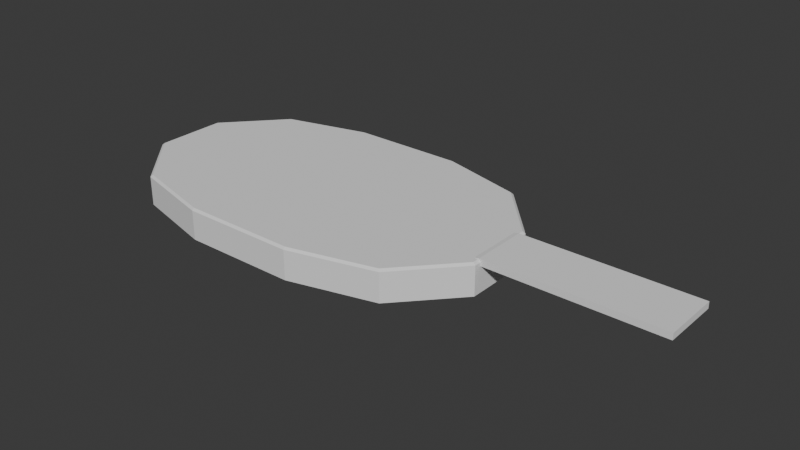 # Source: EnemyIsland.blend  (saved by Blender 5.0.119; exported with 4.5.12 LTS)
import bpy
from mathutils import Matrix  # noqa: F401  (used for matrix-valued properties, if any)

bpy.ops.wm.read_factory_settings(use_empty=True)
scene = bpy.context.scene
scene.name = 'Scene'

# ---- collections
col_collection = bpy.data.collections.new('Collection'); scene.collection.children.link(col_collection)

# ---- world
world_world = bpy.data.worlds.new('World'); scene.world = world_world
world_world.use_nodes = True; world_world.node_tree.nodes.clear()
_N = world_world.node_tree.nodes; _L = world_world.node_tree.links
n0 = _N.new('ShaderNodeOutputWorld'); n0.name = 'World Output'; n0.location = (200, 100)
n1 = _N.new('ShaderNodeBackground'); n1.name = 'Background'; n1.location = (-200, 100)
n1.inputs[0].default_value = (0.05088, 0.05088, 0.05088, 1.0)
_L.new(n1.outputs[0], n0.inputs[0])
n0.is_active_output = True
world_world.color = (0.05088, 0.05088, 0.05088)
world_world.sun_shadow_jitter_overblur = 0.0

# ---- meshes
me_cylinder = bpy.data.meshes.new('Cylinder')
me_cylinder.from_pydata([(-0.7855, 14.12, 2.129), (9.59, 11.42, 2.129), (-0.7855, 14.4, 1.876), (9.795, 11.65, 1.876), (16.33, 4.45, 1.876), (16.33, -4.45, 1.876), (9.795, -11.65, 1.876), (-0.7855, -14.4, 1.876), (16.0, 4.364, 2.129), (16.0, -4.364, 2.129), (9.59, -11.42, 2.129), (-0.7855, -14.12, 2.129), (-0.7855, 14.4, -1.724), (9.795, 11.65, -1.724), (16.33, 4.45, -1.724), (16.33, -4.45, -1.724), (9.795, -11.65, -1.724), (-0.7855, -14.4, -1.724), (-14.92, 14.12, 2.129), (-25.3, 11.42, 2.129), (-31.71, 4.364, 2.129), (-14.92, -14.12, 2.129), (-14.92, -14.4, 1.876), (-31.71, -4.364, 2.129), (-25.3, -11.42, 2.129), (-32.04, -4.45, 1.876), (-25.5, -11.65, 1.876), (-32.04, 4.45, 1.876), (-14.92, 14.4, 1.876), (-25.5, 11.65, 1.876), (-14.92, -14.4, -1.724), (-25.5, -11.65, -1.724), (-32.04, -4.45, -1.724), (-32.04, 4.45, -1.724), (-25.5, 11.65, -1.724), (-14.92, 14.4, -1.724), (-25.3, 4.364, 2.129), (-25.3, -4.364, 2.129)], [], [(6, 5, 9, 10), (5, 4, 8, 9), (7, 6, 10, 11), (2, 12, 35, 28), (0, 2, 28, 18), (3, 2, 0, 1), (11, 0, 18, 21), (1, 0, 11, 10, 9, 8), (4, 3, 1, 8), (12, 2, 3, 13), (13, 3, 4, 14), (14, 4, 5, 15), (15, 5, 6, 16), (16, 6, 7, 17), (7, 11, 21, 22), (17, 7, 22, 30), (26, 22, 21, 24), (27, 25, 23, 20), (25, 26, 24, 23), (29, 27, 20, 19), (28, 29, 19, 18), (30, 22, 26, 31), (31, 26, 25, 32), (32, 25, 27, 33), (33, 27, 29, 34), (34, 29, 28, 35), (21, 18, 19, 36, 37, 24), (24, 37, 23), (20, 36, 19), (23, 37, 36, 20)])
_uv = me_cylinder.uv_layers.new(name='UVMap')
_uv.uv.foreach_set('vector', [0.7498, 0.805, 0.8032, 0.8647, 0.8007, 0.8666, 0.7476, 0.8072, 0.8032, 0.8647, 0.8409, 0.9363, 0.8379, 0.9372, 0.8007, 0.8666, 0.6899, 0.7521, 0.7498, 0.805, 0.7476, 0.8072, 0.688, 0.7546, 0.8405, 0.9742, 0.8405, 1.0, 0.7392, 1.0, 0.7392, 0.9742, 0.261, 0.324, 0.2634, 0.322, 0.3382, 0.3942, 0.3363, 0.3967, 0.2064, 0.2653, 0.2634, 0.322, 0.261, 0.324, 0.2046, 0.2678, 0.3509, 0.2217, 0.09785, 0.2217, 0.09785, 0.1203, 0.3509, 0.1203, 0.122, 0.2961, 0.09785, 0.2217, 0.3509, 0.2217, 0.3267, 0.2961, 0.2635, 0.342, 0.1853, 0.342, 0.1337, 0.2293, 0.2064, 0.2653, 0.2046, 0.2678, 0.133, 0.2323, 0.8405, 1.0, 0.8405, 0.9742, 0.9203, 0.9742, 0.9203, 1.0, 0.9203, 1.0, 0.9203, 0.9742, 1.0, 0.9742, 1.0, 1.0, 0.0, 1.0, 0.0, 0.9742, 0.07973, 0.9742, 0.07973, 1.0, 0.07973, 1.0, 0.07973, 0.9742, 0.1595, 0.9742, 0.1595, 1.0, 0.1595, 1.0, 0.1595, 0.9742, 0.2392, 0.9742, 0.2392, 1.0, 0.6899, 0.7521, 0.688, 0.7546, 0.6153, 0.679, 0.6178, 0.6772, 0.2392, 1.0, 0.2392, 0.9742, 0.3405, 0.9742, 0.3405, 1.0, 0.5681, 0.6147, 0.6178, 0.6772, 0.6153, 0.679, 0.5658, 0.6167, 0.4583, 0.4992, 0.5144, 0.5558, 0.5121, 0.558, 0.4561, 0.5014, 0.5144, 0.5558, 0.5681, 0.6147, 0.5658, 0.6167, 0.5121, 0.558, 0.3998, 0.445, 0.4583, 0.4992, 0.4561, 0.5014, 0.3977, 0.4473, 0.3382, 0.3942, 0.3998, 0.445, 0.3977, 0.4473, 0.3363, 0.3967, 0.3405, 1.0, 0.3405, 0.9742, 0.4203, 0.9742, 0.4203, 1.0, 0.4203, 1.0, 0.4203, 0.9742, 0.5, 0.9742, 0.5, 1.0, 0.5, 1.0, 0.5, 0.9742, 0.5797, 0.9742, 0.5797, 1.0, 0.5797, 1.0, 0.5797, 0.9742, 0.6595, 0.9742, 0.6595, 1.0, 0.6595, 1.0, 0.6595, 0.9742, 0.7392, 0.9742, 0.7392, 1.0, 0.3509, 0.1203, 0.09785, 0.1203, 0.122, 0.04596, 0.1853, 0.04596, 0.2635, 0.04597, 0.3267, 0.04598, 0.3267, 0.04598, 0.2635, 0.04597, 0.2635, 8.905e-06, 0.1853, 2.576e-08, 0.1853, 0.04596, 0.122, 0.04596, 0.2635, 8.905e-06, 0.2635, 0.04597, 0.1853, 0.04596, 0.1853, 2.576e-08])
me_cylinder.update()
me_cylinder_001 = bpy.data.meshes.new('Cylinder.001')
me_cylinder_001.from_pydata([(-6.959, 3.56, -0.3646), (-6.959, 3.56, 0.4354), (-6.959, -3.56, -0.3646), (-6.959, -3.56, 0.4354), (14.6, 3.56, 0.4354), (14.6, 3.56, -0.3646), (14.6, -3.56, -0.3646), (14.6, -3.56, 0.4354), (-7.644, 3.56, 0.3292), (-7.644, 3.56, -0.4708), (-7.644, -3.56, -0.4708), (-7.644, -3.56, 0.3292)], [], [(3, 1, 8, 11), (5, 4, 7, 6), (1, 3, 7, 4), (0, 1, 4, 5), (3, 2, 6, 7), (2, 0, 5, 6), (9, 10, 11, 8), (1, 0, 9, 8), (2, 3, 11, 10), (0, 2, 10, 9)])
_uv = me_cylinder_001.uv_layers.new(name='UVMap')
_uv.uv.foreach_set('vector', [0.03276, 0.9385, 0.3699, 0.9404, 0.3702, 0.9695, 0.03171, 0.9675, 0.3712, 0.0001196, 0.3716, 0.03049, 0.03371, 0.03096, 0.03343, 0.0006486, 0.3699, 0.9404, 0.03276, 0.9385, 0.03371, 0.03096, 0.3716, 0.03049, 0.4002, 0.9404, 0.3699, 0.9404, 0.3716, 0.03049, 0.4019, 0.03059, 0.03276, 0.9385, 0.002472, 0.9384, 0.003358, 0.03112, 0.03371, 0.03096, 0.7398, 0.9088, 0.4022, 0.9089, 0.4023, 0.0001196, 0.7398, 0.0002849, 0.3695, 0.9999, 0.0312, 0.9978, 0.03171, 0.9675, 0.3702, 0.9695, 0.3699, 0.9404, 0.4002, 0.9404, 0.4019, 0.9699, 0.3702, 0.9695, 0.002472, 0.9384, 0.03276, 0.9385, 0.03171, 0.9675, 0.0001196, 0.9677, 0.4022, 0.9089, 0.7398, 0.9088, 0.7398, 0.9379, 0.4023, 0.9381])
me_cylinder_001.update()

# ---- objects
ob_island_col = bpy.data.objects.new('island-col', me_cylinder)
ob_bridge_col = bpy.data.objects.new('bridge-col', me_cylinder_001)

# ---- transforms, parenting, visibility, modifiers, constraints
ob_island_col.location = (0.0, 0.0, 0.0)
ob_bridge_col.location = (23.04, 0.0, 1.782)

# ---- collection membership
col_collection.objects.link(ob_island_col)
col_collection.objects.link(ob_bridge_col)

# ---- scene / render settings (as saved in the file)
scene.frame_start = 1; scene.frame_end = 250; scene.frame_set(1)
scene.render.engine = 'BLENDER_EEVEE_NEXT'
scene.render.bake_bias = 0.0
scene.render.bake_samples = 0
scene.cycles.sampling_pattern = 'TABULATED_SOBOL'
scene.eevee.use_volume_custom_range = False
bpy.context.view_layer.update()

# ---- added for rendering (the .blend has no active camera and no usable light): camera, sun
cam_auto = bpy.data.cameras.new('AutoCamera')
cam_auto.lens = 50.0
cam_auto.sensor_width = 36.0
cam_auto.clip_end = 1226.11
ob_auto_camera = bpy.data.objects.new('AutoCamera', cam_auto)
scene.collection.objects.link(ob_auto_camera)
ob_auto_camera.location = (72.6661, -83.8369, 56.1379)
ob_auto_camera.rotation_euler = (1.09748, -7.21219e-08, 0.694738)
scene.camera = ob_auto_camera
light_auto_sun = bpy.data.lights.new('AutoSun', 'SUN')
light_auto_sun.energy = 3.0
light_auto_sun.angle = 0.0523599
ob_auto_sun = bpy.data.objects.new('AutoSun', light_auto_sun)
scene.collection.objects.link(ob_auto_sun)
ob_auto_sun.rotation_euler = (0.872665, 0.174533, 0.523599)
bpy.context.view_layer.update()
